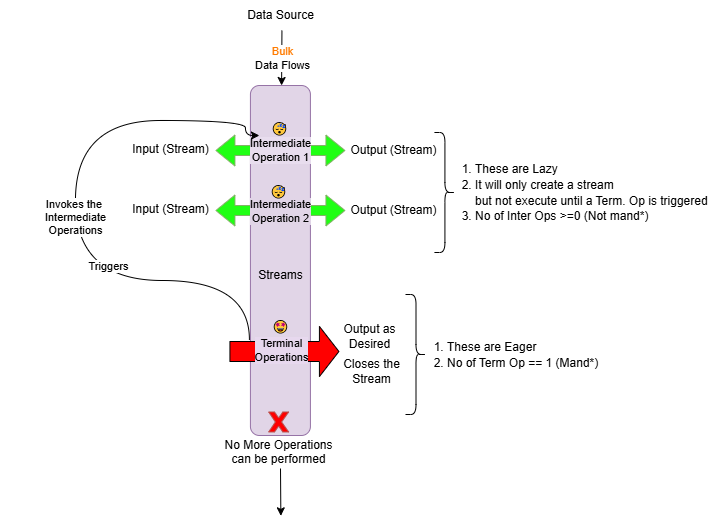

The diagram above was exported from draw.io. Its source (the exported page's mxGraphModel, read from the mxfile embedded in the PNG):
<mxGraphModel dx="765" dy="376" grid="0" gridSize="10" guides="1" tooltips="1" connect="1" arrows="1" fold="1" page="1" pageScale="1" pageWidth="827" pageHeight="1169" background="#FFFFFF" math="0" shadow="0">
  <root>
    <mxCell id="0" />
    <mxCell id="1" parent="0" />
    <mxCell id="ddFnvw3hS2taC7R_e_Aq-42" value="" style="rounded=1;whiteSpace=wrap;html=1;strokeColor=none;movable=0;resizable=0;rotatable=0;deletable=0;editable=0;locked=1;connectable=0;" vertex="1" parent="1">
      <mxGeometry x="8.920000000000016" y="314" width="120" height="60" as="geometry" />
    </mxCell>
    <mxCell id="ddFnvw3hS2taC7R_e_Aq-1" value="" style="rounded=1;whiteSpace=wrap;html=1;rotation=-90;fillColor=#e1d5e7;strokeColor=#9673a6;movable=0;resizable=0;rotatable=0;deletable=0;editable=0;locked=1;connectable=0;" vertex="1" parent="1">
      <mxGeometry x="113.92" y="320" width="350" height="60" as="geometry" />
    </mxCell>
    <mxCell id="ddFnvw3hS2taC7R_e_Aq-2" value="Intermediate&lt;div&gt;Operation 1&lt;/div&gt;" style="shape=flexArrow;endArrow=classic;startArrow=classic;html=1;rounded=0;fillColor=#20ff14;strokeColor=#82b366;labelBackgroundColor=#e8ddee;movable=0;resizable=0;rotatable=0;deletable=0;editable=0;locked=1;connectable=0;" edge="1" parent="1">
      <mxGeometry width="100" height="100" relative="1" as="geometry">
        <mxPoint x="223.92000000000002" y="240" as="sourcePoint" />
        <mxPoint x="353.92" y="240" as="targetPoint" />
      </mxGeometry>
    </mxCell>
    <mxCell id="ddFnvw3hS2taC7R_e_Aq-3" value="" style="shape=flexArrow;endArrow=classic;startArrow=classic;html=1;rounded=0;strokeColor=#82b366;align=center;verticalAlign=middle;fontFamily=Helvetica;fontSize=11;fontColor=default;labelBackgroundColor=default;fillColor=#20ff14;movable=0;resizable=0;rotatable=0;deletable=0;editable=0;locked=1;connectable=0;" edge="1" parent="1">
      <mxGeometry width="100" height="100" relative="1" as="geometry">
        <mxPoint x="223.92000000000002" y="300" as="sourcePoint" />
        <mxPoint x="353.92" y="300" as="targetPoint" />
      </mxGeometry>
    </mxCell>
    <mxCell id="ddFnvw3hS2taC7R_e_Aq-17" value="Intermediate&lt;div&gt;Operation 2&lt;/div&gt;" style="edgeLabel;html=1;align=center;verticalAlign=middle;resizable=0;points=[];rounded=0;strokeColor=#82b366;fontFamily=Helvetica;fontSize=11;fontColor=default;labelBackgroundColor=#e1d5e7;fillColor=#20ff14;movable=0;rotatable=0;deletable=0;editable=0;locked=1;connectable=0;" vertex="1" connectable="0" parent="ddFnvw3hS2taC7R_e_Aq-3">
      <mxGeometry x="-0.0205" y="-1" relative="1" as="geometry">
        <mxPoint x="1" as="offset" />
      </mxGeometry>
    </mxCell>
    <mxCell id="ddFnvw3hS2taC7R_e_Aq-6" value="Streams" style="text;html=1;align=center;verticalAlign=middle;resizable=0;points=[];autosize=1;strokeColor=none;fillColor=none;movable=0;rotatable=0;deletable=0;editable=0;locked=1;connectable=0;" vertex="1" parent="1">
      <mxGeometry x="253.92000000000002" y="350" width="70" height="30" as="geometry" />
    </mxCell>
    <mxCell id="ddFnvw3hS2taC7R_e_Aq-7" value="Data Source" style="text;html=1;align=center;verticalAlign=middle;resizable=0;points=[];autosize=1;strokeColor=none;fillColor=none;movable=0;rotatable=0;deletable=0;editable=0;locked=1;connectable=0;" vertex="1" parent="1">
      <mxGeometry x="243.92000000000002" y="90" width="90" height="30" as="geometry" />
    </mxCell>
    <mxCell id="ddFnvw3hS2taC7R_e_Aq-8" value="" style="endArrow=classic;html=1;rounded=0;exitX=0.517;exitY=1;exitDx=0;exitDy=0;exitPerimeter=0;movable=0;resizable=0;rotatable=0;deletable=0;editable=0;locked=1;connectable=0;" edge="1" parent="1" source="ddFnvw3hS2taC7R_e_Aq-7" target="ddFnvw3hS2taC7R_e_Aq-1">
      <mxGeometry relative="1" as="geometry">
        <mxPoint x="288.42" y="148" as="sourcePoint" />
        <mxPoint x="288.42" y="238" as="targetPoint" />
      </mxGeometry>
    </mxCell>
    <mxCell id="ddFnvw3hS2taC7R_e_Aq-9" value="&lt;font color=&quot;#ff7b00&quot;&gt;Bulk&lt;br&gt;&lt;/font&gt;Data Flows" style="edgeLabel;resizable=0;html=1;;align=center;verticalAlign=middle;movable=0;rotatable=0;deletable=0;editable=0;locked=1;connectable=0;" connectable="0" vertex="1" parent="ddFnvw3hS2taC7R_e_Aq-8">
      <mxGeometry relative="1" as="geometry" />
    </mxCell>
    <mxCell id="ddFnvw3hS2taC7R_e_Aq-12" value="Terminal&lt;br&gt;Operations" style="shape=flexArrow;endArrow=classic;html=1;rounded=0;endWidth=29.166666666666668;endSize=6.166666666666667;width=20;labelBackgroundColor=#e7d8ee;fillColor=#ff0000;movable=0;resizable=0;rotatable=0;deletable=0;editable=0;locked=1;connectable=0;" edge="1" parent="1">
      <mxGeometry x="-0.0545" y="1" width="50" height="50" relative="1" as="geometry">
        <mxPoint x="237.92000000000002" y="441" as="sourcePoint" />
        <mxPoint x="347.92" y="441" as="targetPoint" />
        <mxPoint as="offset" />
      </mxGeometry>
    </mxCell>
    <mxCell id="ddFnvw3hS2taC7R_e_Aq-18" value="Input (Stream)" style="text;html=1;align=center;verticalAlign=middle;resizable=0;points=[];autosize=1;strokeColor=none;fillColor=none;movable=0;rotatable=0;deletable=0;editable=0;locked=1;connectable=0;" vertex="1" parent="1">
      <mxGeometry x="128.92000000000002" y="224" width="100" height="30" as="geometry" />
    </mxCell>
    <mxCell id="ddFnvw3hS2taC7R_e_Aq-19" value="Input (Stream)" style="text;html=1;align=center;verticalAlign=middle;resizable=0;points=[];autosize=1;strokeColor=none;fillColor=none;movable=0;rotatable=0;deletable=0;editable=0;locked=1;connectable=0;" vertex="1" parent="1">
      <mxGeometry x="128.92000000000002" y="284" width="100" height="30" as="geometry" />
    </mxCell>
    <mxCell id="ddFnvw3hS2taC7R_e_Aq-20" value="Output (Stream)" style="text;html=1;align=center;verticalAlign=middle;resizable=0;points=[];autosize=1;strokeColor=none;fillColor=none;movable=0;rotatable=0;deletable=0;editable=0;locked=1;connectable=0;" vertex="1" parent="1">
      <mxGeometry x="346.92" y="285" width="110" height="30" as="geometry" />
    </mxCell>
    <mxCell id="ddFnvw3hS2taC7R_e_Aq-21" value="Output (Stream)" style="text;html=1;align=center;verticalAlign=middle;resizable=0;points=[];autosize=1;strokeColor=none;fillColor=none;movable=0;rotatable=0;deletable=0;editable=0;locked=1;connectable=0;" vertex="1" parent="1">
      <mxGeometry x="346.92" y="225" width="110" height="30" as="geometry" />
    </mxCell>
    <mxCell id="ddFnvw3hS2taC7R_e_Aq-22" value="Output as &lt;br&gt;Desired" style="text;html=1;align=center;verticalAlign=middle;resizable=0;points=[];autosize=1;strokeColor=none;fillColor=none;movable=0;rotatable=0;deletable=0;editable=0;locked=1;connectable=0;" vertex="1" parent="1">
      <mxGeometry x="337.92" y="406" width="80" height="40" as="geometry" />
    </mxCell>
    <mxCell id="ddFnvw3hS2taC7R_e_Aq-24" value="😴" style="text;html=1;align=center;verticalAlign=middle;resizable=0;points=[];autosize=1;strokeColor=none;fillColor=none;movable=0;rotatable=0;deletable=0;editable=0;locked=1;connectable=0;" vertex="1" parent="1">
      <mxGeometry x="267.92" y="204" width="40" height="30" as="geometry" />
    </mxCell>
    <mxCell id="ddFnvw3hS2taC7R_e_Aq-25" value="😴" style="text;html=1;align=center;verticalAlign=middle;resizable=0;points=[];autosize=1;strokeColor=none;fillColor=none;movable=0;rotatable=0;deletable=0;editable=0;locked=1;connectable=0;" vertex="1" parent="1">
      <mxGeometry x="266.92" y="267" width="40" height="30" as="geometry" />
    </mxCell>
    <mxCell id="ddFnvw3hS2taC7R_e_Aq-27" value="Closes the&lt;br&gt;Stream" style="text;html=1;align=center;verticalAlign=middle;resizable=0;points=[];autosize=1;strokeColor=none;fillColor=none;movable=0;rotatable=0;deletable=0;editable=0;locked=1;connectable=0;" vertex="1" parent="1">
      <mxGeometry x="339.92" y="441" width="80" height="40" as="geometry" />
    </mxCell>
    <mxCell id="ddFnvw3hS2taC7R_e_Aq-28" value="Invokes the&amp;nbsp;&lt;br&gt;Intermediate &lt;br&gt;Operations" style="endArrow=classic;html=1;rounded=0;edgeStyle=orthogonalEdgeStyle;curved=1;exitX=0.274;exitY=-0.017;exitDx=0;exitDy=0;exitPerimeter=0;entryX=0;entryY=0.7;entryDx=0;entryDy=0;entryPerimeter=0;movable=0;resizable=0;rotatable=0;deletable=0;editable=0;locked=1;connectable=0;" edge="1" parent="1" source="ddFnvw3hS2taC7R_e_Aq-1" target="ddFnvw3hS2taC7R_e_Aq-24">
      <mxGeometry width="50" height="50" relative="1" as="geometry">
        <mxPoint x="253.92000000000002" y="420" as="sourcePoint" />
        <mxPoint x="253.92000000000002" y="220" as="targetPoint" />
        <Array as="points">
          <mxPoint x="257.92" y="370" />
          <mxPoint x="83.92" y="370" />
          <mxPoint x="83.92" y="210" />
          <mxPoint x="253.92000000000002" y="210" />
          <mxPoint x="253.92000000000002" y="225" />
        </Array>
      </mxGeometry>
    </mxCell>
    <mxCell id="ddFnvw3hS2taC7R_e_Aq-36" value="Triggers" style="edgeLabel;html=1;align=center;verticalAlign=middle;resizable=0;points=[];movable=0;rotatable=0;deletable=0;editable=0;locked=1;connectable=0;" vertex="1" connectable="0" parent="ddFnvw3hS2taC7R_e_Aq-28">
      <mxGeometry x="-0.3218" y="-14" relative="1" as="geometry">
        <mxPoint as="offset" />
      </mxGeometry>
    </mxCell>
    <mxCell id="ddFnvw3hS2taC7R_e_Aq-30" value="" style="endArrow=classic;html=1;rounded=0;movable=0;resizable=0;rotatable=0;deletable=0;editable=0;locked=1;connectable=0;" edge="1" parent="1">
      <mxGeometry relative="1" as="geometry">
        <mxPoint x="289" y="558" as="sourcePoint" />
        <mxPoint x="289.36" y="605.3333333333334" as="targetPoint" />
      </mxGeometry>
    </mxCell>
    <mxCell id="ddFnvw3hS2taC7R_e_Aq-31" value="No More Operations&lt;br&gt;can be performed" style="shape=mxgraph.basic.x;html=1;outlineConnect=0;verticalLabelPosition=bottom;verticalAlign=top;fillColor=#FF0000;strokeColor=#b85450;movable=0;resizable=0;rotatable=0;deletable=0;editable=0;locked=1;connectable=0;" vertex="1" parent="ddFnvw3hS2taC7R_e_Aq-30">
      <mxGeometry width="20" height="20" relative="1" as="geometry">
        <mxPoint x="-12" y="-80" as="offset" />
      </mxGeometry>
    </mxCell>
    <mxCell id="ddFnvw3hS2taC7R_e_Aq-29" value="🤩" style="text;html=1;align=center;verticalAlign=middle;resizable=0;points=[];autosize=1;strokeColor=none;fillColor=none;movable=0;rotatable=0;deletable=0;editable=0;locked=1;connectable=0;" vertex="1" parent="1">
      <mxGeometry x="268.92" y="402" width="40" height="30" as="geometry" />
    </mxCell>
    <mxCell id="ddFnvw3hS2taC7R_e_Aq-37" value="" style="shape=curlyBracket;whiteSpace=wrap;html=1;rounded=1;flipH=1;labelPosition=right;verticalLabelPosition=middle;align=left;verticalAlign=middle;movable=0;resizable=0;rotatable=0;deletable=0;editable=0;locked=1;connectable=0;" vertex="1" parent="1">
      <mxGeometry x="442.92" y="222" width="21" height="120" as="geometry" />
    </mxCell>
    <mxCell id="ddFnvw3hS2taC7R_e_Aq-39" value="&lt;ol style=&quot;line-height: 130%;&quot;&gt;&lt;li&gt;These are Lazy&lt;/li&gt;&lt;li&gt;It will only create a stream&lt;br&gt;but not execute until a Term. Op is triggered&lt;/li&gt;&lt;li&gt;No of Inter Ops &amp;gt;=0 (Not mand*)&lt;/li&gt;&lt;/ol&gt;" style="text;html=1;align=left;verticalAlign=middle;resizable=1;points=[];autosize=1;strokeColor=none;fillColor=none;movable=1;rotatable=1;deletable=1;editable=1;locked=0;connectable=1;" vertex="1" parent="1">
      <mxGeometry x="441.92" y="234" width="291" height="98" as="geometry" />
    </mxCell>
    <mxCell id="ddFnvw3hS2taC7R_e_Aq-40" value="" style="shape=curlyBracket;whiteSpace=wrap;html=1;rounded=1;flipH=1;labelPosition=right;verticalLabelPosition=middle;align=left;verticalAlign=middle;movable=0;resizable=0;rotatable=0;deletable=0;editable=0;locked=1;connectable=0;" vertex="1" parent="1">
      <mxGeometry x="414" y="384" width="21" height="120" as="geometry" />
    </mxCell>
    <mxCell id="ddFnvw3hS2taC7R_e_Aq-41" value="&lt;div&gt;&lt;ol style=&quot;line-height: 130%;&quot;&gt;&lt;li&gt;&lt;span style=&quot;background-color: initial;&quot;&gt;These are Eager&lt;/span&gt;&lt;/li&gt;&lt;li&gt;&lt;span style=&quot;background-color: initial;&quot;&gt;No of Term Op == 1 (Mand*)&lt;/span&gt;&lt;/li&gt;&lt;/ol&gt;&lt;/div&gt;" style="text;html=1;align=left;verticalAlign=middle;resizable=1;points=[];autosize=1;strokeColor=none;fillColor=none;movable=1;rotatable=1;deletable=1;editable=1;locked=0;connectable=1;" vertex="1" parent="1">
      <mxGeometry x="414" y="411.5" width="209" height="67" as="geometry" />
    </mxCell>
  </root>
</mxGraphModel>